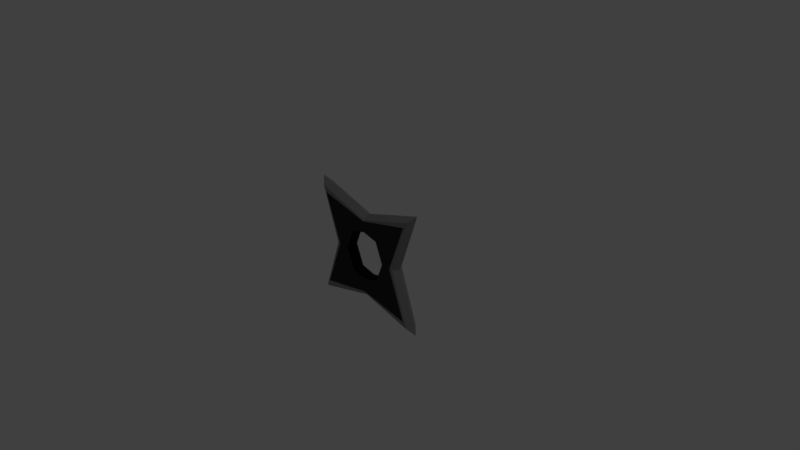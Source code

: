 # Source: ninjastar.blend  (saved by Blender 2.78.0; exported with 4.5.12 LTS)
import bpy
from mathutils import Matrix  # noqa: F401  (used for matrix-valued properties, if any)

bpy.ops.wm.read_factory_settings(use_empty=True)
scene = bpy.context.scene
scene.name = 'Scene'

# ---- collections
col_collection_1 = bpy.data.collections.new('Collection 1'); scene.collection.children.link(col_collection_1)

# ---- materials (node trees are filled in below, after node groups)
mat_edge = bpy.data.materials.new('edge')
mat_edge.alpha_threshold = 0.0
mat_edge.use_transparent_shadow = False
mat_edge.diffuse_color = (0.2915, 0.2915, 0.2915, 1.0)
mat_edge.roughness = 0.5
mat_edge.specular_intensity = 1.0
mat_edge.line_color = (0.0, 0.0, 0.0, 1.0)
mat_inside = bpy.data.materials.new('inside')
mat_inside.alpha_threshold = 0.0
mat_inside.use_transparent_shadow = False
mat_inside.diffuse_color = (0.03773, 0.03773, 0.03773, 1.0)
mat_inside.roughness = 0.5

# ---- material node trees

# ---- world
world_world = bpy.data.worlds.new('World'); scene.world = world_world
world_world.color = (0.05088, 0.05088, 0.05088)
world_world.use_sun_shadow = False
world_world.sun_shadow_jitter_overblur = 0.0
world_world.cycles.sampling_method = 'MANUAL'

# ---- cameras
cam_camera = bpy.data.cameras.new('Camera')
cam_camera.clip_end = 100.0
cam_camera.lens = 35.0
cam_camera.sensor_width = 32.0
cam_camera.sensor_height = 18.0
cam_camera.ortho_scale = 7.314
cam_camera.dof.focus_distance = 0.0
cam_camera.dof.aperture_fstop = 128.0

# ---- lights
light_lamp = bpy.data.lights.new('Lamp', 'POINT')
light_lamp.transmission_factor = 0.0
light_lamp.cutoff_distance = 30.0
light_lamp.energy = 100.0
light_lamp.shadow_buffer_clip_start = 1.001
light_lamp.shadow_soft_size = 0.1
light_lamp.shadow_maximum_resolution = 0.006
light_lamp.use_absolute_resolution = True

# ---- meshes
me_cube = bpy.data.meshes.new('Cube')
me_cube.from_pydata([(-0.2184, -0.08176, -0.2825), (-0.2184, 0.08176, -0.2825), (-0.2184, -0.08176, 0.2825), (-0.2184, 0.08176, 0.2825), (-0.332, -0.08176, 5.959e-09), (-0.332, 0.08176, 8.938e-09), (0.0, 0.08176, -0.5491), (0.0, -0.08176, -0.5491), (0.0, 0.08176, 0.5077), (0.0, -0.08176, 0.5077), (-0.87, 1.259e-07, -0.8357), (-0.87, 1.149e-07, 0.8377), (-0.5784, 1.204e-07, 0.001021), (0.0, 8.206e-08, 0.5714), (0.0, 1.094e-07, -0.6159), (-0.7787, 0.08176, -0.7448), (0.0, 0.08176, -0.3362), (-0.7787, -0.08176, -0.7448), (0.0, -0.08176, -0.3362), (-0.5191, -0.08176, 0.0), (-0.7787, -0.08176, 0.7448), (-0.5191, 0.08176, 0.0), (-0.7787, 0.08176, 0.7448), (0.0, 0.08176, 0.3362), (0.0, -0.08176, 0.3362), (0.0, -0.08827, -0.5273), (-0.7265, -0.08827, -0.6623), (-0.4759, -0.08827, 0.0004786), (-0.7265, -0.08827, 0.6632), (0.0, -0.08827, 0.4962), (-0.7374, 0.08827, -0.6712), (0.0, 0.08827, -0.5314), (-0.7374, 0.08827, 0.6722), (-0.4795, 0.08827, 0.0004786), (0.0, 0.08827, 0.4995)], [], [(14, 7, 17, 10), (13, 11, 20, 9), (12, 11, 22, 21), (10, 12, 21, 15), (17, 19, 12, 10), (19, 20, 11, 12), (8, 22, 11, 13), (6, 14, 10, 15), (30, 31, 6, 15), (25, 26, 17, 7), (27, 28, 20, 19), (32, 33, 21, 22), (34, 32, 22, 8), (28, 29, 9, 20), (26, 27, 19, 17), (33, 30, 15, 21), (0, 4, 27, 26), (2, 24, 29, 28), (4, 2, 28, 27), (18, 0, 26, 25), (5, 1, 30, 33), (23, 3, 32, 34), (3, 5, 33, 32), (1, 16, 31, 30)])
me_cube.polygons.foreach_set('material_index', [0, 0, 0, 0, 0, 0, 0, 0, 0, 0, 0, 0, 0, 0, 0, 0, 1, 1, 1, 1, 1, 1, 1, 1])
me_cube.materials.append(mat_edge)
me_cube.materials.append(mat_inside)
me_cube.use_remesh_preserve_volume = False
me_cube.use_remesh_preserve_attributes = False
me_cube.use_mirror_vertex_groups = False
me_cube.update()

# ---- objects
ob_cube = bpy.data.objects.new('Cube', me_cube)
ob_lamp = bpy.data.objects.new('Lamp', light_lamp)
ob_camera = bpy.data.objects.new('Camera', cam_camera)

# ---- transforms, parenting, visibility, modifiers, constraints
ob_cube.location = (0.0, 0.0, 0.0)
ob_cube.lock_rotations_4d = False
ob_cube.empty_display_type = 'ARROWS'
ob_cube.lineart.crease_threshold = 0.0
_m = ob_cube.modifiers.new('Mirror', 'MIRROR')
_m.use_clip = True
ob_lamp.location = (4.076, 1.005, 5.904)
ob_lamp.rotation_euler = (0.6503, 0.05522, 1.866)
ob_lamp.lock_rotations_4d = False
ob_lamp.empty_display_type = 'ARROWS'
ob_lamp.color = (0.0, 0.0, 0.0, 0.0)
ob_lamp.lineart.crease_threshold = 0.0
ob_camera.location = (7.481, -6.508, 5.344)
ob_camera.rotation_euler = (1.109, 0.0, 0.8149)
ob_camera.lock_rotations_4d = False
ob_camera.empty_display_type = 'ARROWS'
ob_camera.color = (0.0, 0.0, 0.0, 0.0)
ob_camera.display_type = 'WIRE'
ob_camera.lineart.crease_threshold = 0.0

# ---- collection membership
col_collection_1.objects.link(ob_cube)
col_collection_1.objects.link(ob_lamp)
col_collection_1.objects.link(ob_camera)

# ---- scene / render settings (as saved in the file)
scene.camera = ob_camera
scene.frame_start = 1; scene.frame_end = 250; scene.frame_set(1)
scene.render.engine = 'BLENDER_EEVEE_NEXT'
scene.render.resolution_percentage = 50
scene.render.dither_intensity = 0.0
scene.cycles.use_denoising = False
scene.cycles.samples = 128
scene.cycles.sampling_pattern = 'TABULATED_SOBOL'
scene.cycles.light_sampling_threshold = 0.0
scene.cycles.use_adaptive_sampling = False
scene.cycles.use_light_tree = False
scene.cycles.blur_glossy = 0.0
scene.cycles.sample_clamp_indirect = 0.0
scene.view_settings.view_transform = 'Standard'
bpy.context.view_layer.update()

